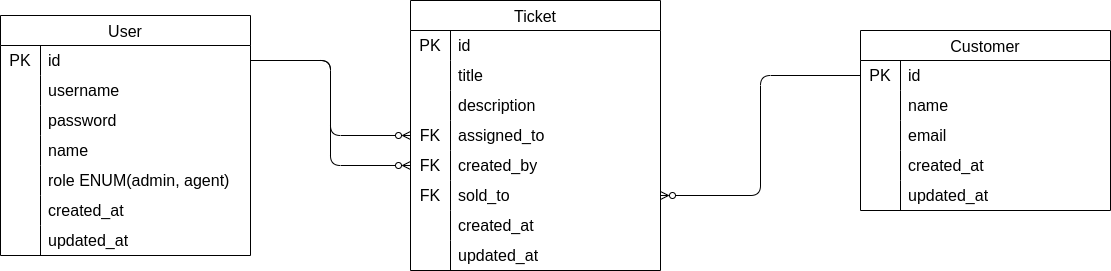

The diagram above was exported from draw.io. Its source (the exported page's mxGraphModel, read from the mxfile embedded in the PNG):
<mxGraphModel dx="754" dy="1083" grid="1" gridSize="10" guides="1" tooltips="1" connect="1" arrows="1" fold="1" page="1" pageScale="1" pageWidth="850" pageHeight="1100" math="0" shadow="0">
  <root>
    <mxCell id="0" />
    <mxCell id="1" parent="0" />
    <mxCell id="20" value="User" style="shape=table;startSize=30;container=1;collapsible=0;childLayout=tableLayout;fixedRows=1;rowLines=0;fontStyle=0;strokeColor=default;fontSize=16;" parent="1" vertex="1">
      <mxGeometry x="130" y="210" width="250.0000000000001" height="240" as="geometry" />
    </mxCell>
    <mxCell id="21" value="" style="shape=tableRow;horizontal=0;startSize=0;swimlaneHead=0;swimlaneBody=0;top=0;left=0;bottom=0;right=0;collapsible=0;dropTarget=0;fillColor=none;points=[[0,0.5],[1,0.5]];portConstraint=eastwest;strokeColor=inherit;fontSize=16;" parent="20" vertex="1">
      <mxGeometry y="30" width="250.0000000000001" height="30" as="geometry" />
    </mxCell>
    <mxCell id="22" value="PK" style="shape=partialRectangle;html=1;whiteSpace=wrap;connectable=0;fillColor=none;top=0;left=0;bottom=0;right=0;overflow=hidden;pointerEvents=1;strokeColor=inherit;fontSize=16;" parent="21" vertex="1">
      <mxGeometry width="40" height="30" as="geometry">
        <mxRectangle width="40" height="30" as="alternateBounds" />
      </mxGeometry>
    </mxCell>
    <mxCell id="23" value="id" style="shape=partialRectangle;html=1;whiteSpace=wrap;connectable=0;fillColor=none;top=0;left=0;bottom=0;right=0;align=left;spacingLeft=6;overflow=hidden;strokeColor=inherit;fontSize=16;" parent="21" vertex="1">
      <mxGeometry x="40" width="210" height="30" as="geometry">
        <mxRectangle width="210" height="30" as="alternateBounds" />
      </mxGeometry>
    </mxCell>
    <mxCell id="24" value="" style="shape=tableRow;horizontal=0;startSize=0;swimlaneHead=0;swimlaneBody=0;top=0;left=0;bottom=0;right=0;collapsible=0;dropTarget=0;fillColor=none;points=[[0,0.5],[1,0.5]];portConstraint=eastwest;strokeColor=inherit;fontSize=16;" parent="20" vertex="1">
      <mxGeometry y="60" width="250.0000000000001" height="30" as="geometry" />
    </mxCell>
    <mxCell id="25" value="" style="shape=partialRectangle;html=1;whiteSpace=wrap;connectable=0;fillColor=none;top=0;left=0;bottom=0;right=0;overflow=hidden;strokeColor=inherit;fontSize=16;" parent="24" vertex="1">
      <mxGeometry width="40" height="30" as="geometry">
        <mxRectangle width="40" height="30" as="alternateBounds" />
      </mxGeometry>
    </mxCell>
    <mxCell id="26" value="username" style="shape=partialRectangle;html=1;whiteSpace=wrap;connectable=0;fillColor=none;top=0;left=0;bottom=0;right=0;align=left;spacingLeft=6;overflow=hidden;strokeColor=inherit;fontSize=16;" parent="24" vertex="1">
      <mxGeometry x="40" width="210" height="30" as="geometry">
        <mxRectangle width="210" height="30" as="alternateBounds" />
      </mxGeometry>
    </mxCell>
    <mxCell id="27" value="" style="shape=tableRow;horizontal=0;startSize=0;swimlaneHead=0;swimlaneBody=0;top=0;left=0;bottom=0;right=0;collapsible=0;dropTarget=0;fillColor=none;points=[[0,0.5],[1,0.5]];portConstraint=eastwest;strokeColor=inherit;fontSize=16;" parent="20" vertex="1">
      <mxGeometry y="90" width="250.0000000000001" height="30" as="geometry" />
    </mxCell>
    <mxCell id="28" value="" style="shape=partialRectangle;html=1;whiteSpace=wrap;connectable=0;fillColor=none;top=0;left=0;bottom=0;right=0;overflow=hidden;strokeColor=inherit;fontSize=16;" parent="27" vertex="1">
      <mxGeometry width="40" height="30" as="geometry">
        <mxRectangle width="40" height="30" as="alternateBounds" />
      </mxGeometry>
    </mxCell>
    <mxCell id="29" value="password" style="shape=partialRectangle;html=1;whiteSpace=wrap;connectable=0;fillColor=none;top=0;left=0;bottom=0;right=0;align=left;spacingLeft=6;overflow=hidden;strokeColor=inherit;fontSize=16;" parent="27" vertex="1">
      <mxGeometry x="40" width="210" height="30" as="geometry">
        <mxRectangle width="210" height="30" as="alternateBounds" />
      </mxGeometry>
    </mxCell>
    <mxCell id="30" style="shape=tableRow;horizontal=0;startSize=0;swimlaneHead=0;swimlaneBody=0;top=0;left=0;bottom=0;right=0;collapsible=0;dropTarget=0;fillColor=none;points=[[0,0.5],[1,0.5]];portConstraint=eastwest;strokeColor=inherit;fontSize=16;" parent="20" vertex="1">
      <mxGeometry y="120" width="250.0000000000001" height="30" as="geometry" />
    </mxCell>
    <mxCell id="31" style="shape=partialRectangle;html=1;whiteSpace=wrap;connectable=0;fillColor=none;top=0;left=0;bottom=0;right=0;overflow=hidden;strokeColor=inherit;fontSize=16;" parent="30" vertex="1">
      <mxGeometry width="40" height="30" as="geometry">
        <mxRectangle width="40" height="30" as="alternateBounds" />
      </mxGeometry>
    </mxCell>
    <mxCell id="32" value="name" style="shape=partialRectangle;html=1;whiteSpace=wrap;connectable=0;fillColor=none;top=0;left=0;bottom=0;right=0;align=left;spacingLeft=6;overflow=hidden;strokeColor=inherit;fontSize=16;" parent="30" vertex="1">
      <mxGeometry x="40" width="210" height="30" as="geometry">
        <mxRectangle width="210" height="30" as="alternateBounds" />
      </mxGeometry>
    </mxCell>
    <mxCell id="33" style="shape=tableRow;horizontal=0;startSize=0;swimlaneHead=0;swimlaneBody=0;top=0;left=0;bottom=0;right=0;collapsible=0;dropTarget=0;fillColor=none;points=[[0,0.5],[1,0.5]];portConstraint=eastwest;strokeColor=inherit;fontSize=16;" parent="20" vertex="1">
      <mxGeometry y="150" width="250.0000000000001" height="30" as="geometry" />
    </mxCell>
    <mxCell id="34" style="shape=partialRectangle;html=1;whiteSpace=wrap;connectable=0;fillColor=none;top=0;left=0;bottom=0;right=0;overflow=hidden;strokeColor=inherit;fontSize=16;" parent="33" vertex="1">
      <mxGeometry width="40" height="30" as="geometry">
        <mxRectangle width="40" height="30" as="alternateBounds" />
      </mxGeometry>
    </mxCell>
    <mxCell id="35" value="role ENUM(admin, agent)" style="shape=partialRectangle;html=1;whiteSpace=wrap;connectable=0;fillColor=none;top=0;left=0;bottom=0;right=0;align=left;spacingLeft=6;overflow=hidden;strokeColor=inherit;fontSize=16;" parent="33" vertex="1">
      <mxGeometry x="40" width="210" height="30" as="geometry">
        <mxRectangle width="210" height="30" as="alternateBounds" />
      </mxGeometry>
    </mxCell>
    <mxCell id="36" style="shape=tableRow;horizontal=0;startSize=0;swimlaneHead=0;swimlaneBody=0;top=0;left=0;bottom=0;right=0;collapsible=0;dropTarget=0;fillColor=none;points=[[0,0.5],[1,0.5]];portConstraint=eastwest;strokeColor=inherit;fontSize=16;" parent="20" vertex="1">
      <mxGeometry y="180" width="250.0000000000001" height="30" as="geometry" />
    </mxCell>
    <mxCell id="37" style="shape=partialRectangle;html=1;whiteSpace=wrap;connectable=0;fillColor=none;top=0;left=0;bottom=0;right=0;overflow=hidden;strokeColor=inherit;fontSize=16;" parent="36" vertex="1">
      <mxGeometry width="40" height="30" as="geometry">
        <mxRectangle width="40" height="30" as="alternateBounds" />
      </mxGeometry>
    </mxCell>
    <mxCell id="38" value="created_at" style="shape=partialRectangle;html=1;whiteSpace=wrap;connectable=0;fillColor=none;top=0;left=0;bottom=0;right=0;align=left;spacingLeft=6;overflow=hidden;strokeColor=inherit;fontSize=16;" parent="36" vertex="1">
      <mxGeometry x="40" width="210" height="30" as="geometry">
        <mxRectangle width="210" height="30" as="alternateBounds" />
      </mxGeometry>
    </mxCell>
    <mxCell id="39" style="shape=tableRow;horizontal=0;startSize=0;swimlaneHead=0;swimlaneBody=0;top=0;left=0;bottom=0;right=0;collapsible=0;dropTarget=0;fillColor=none;points=[[0,0.5],[1,0.5]];portConstraint=eastwest;strokeColor=inherit;fontSize=16;" parent="20" vertex="1">
      <mxGeometry y="210" width="250.0000000000001" height="30" as="geometry" />
    </mxCell>
    <mxCell id="40" style="shape=partialRectangle;html=1;whiteSpace=wrap;connectable=0;fillColor=none;top=0;left=0;bottom=0;right=0;overflow=hidden;strokeColor=inherit;fontSize=16;" parent="39" vertex="1">
      <mxGeometry width="40" height="30" as="geometry">
        <mxRectangle width="40" height="30" as="alternateBounds" />
      </mxGeometry>
    </mxCell>
    <mxCell id="41" value="updated_at" style="shape=partialRectangle;html=1;whiteSpace=wrap;connectable=0;fillColor=none;top=0;left=0;bottom=0;right=0;align=left;spacingLeft=6;overflow=hidden;strokeColor=inherit;fontSize=16;" parent="39" vertex="1">
      <mxGeometry x="40" width="210" height="30" as="geometry">
        <mxRectangle width="210" height="30" as="alternateBounds" />
      </mxGeometry>
    </mxCell>
    <mxCell id="42" value="Ticket" style="shape=table;startSize=30;container=1;collapsible=0;childLayout=tableLayout;fixedRows=1;rowLines=0;fontStyle=0;strokeColor=default;fontSize=16;" parent="1" vertex="1">
      <mxGeometry x="540" y="195" width="250.0000000000001" height="270" as="geometry" />
    </mxCell>
    <mxCell id="43" value="" style="shape=tableRow;horizontal=0;startSize=0;swimlaneHead=0;swimlaneBody=0;top=0;left=0;bottom=0;right=0;collapsible=0;dropTarget=0;fillColor=none;points=[[0,0.5],[1,0.5]];portConstraint=eastwest;strokeColor=inherit;fontSize=16;" parent="42" vertex="1">
      <mxGeometry y="30" width="250.0000000000001" height="30" as="geometry" />
    </mxCell>
    <mxCell id="44" value="PK" style="shape=partialRectangle;html=1;whiteSpace=wrap;connectable=0;fillColor=none;top=0;left=0;bottom=0;right=0;overflow=hidden;pointerEvents=1;strokeColor=inherit;fontSize=16;" parent="43" vertex="1">
      <mxGeometry width="40" height="30" as="geometry">
        <mxRectangle width="40" height="30" as="alternateBounds" />
      </mxGeometry>
    </mxCell>
    <mxCell id="45" value="id" style="shape=partialRectangle;html=1;whiteSpace=wrap;connectable=0;fillColor=none;top=0;left=0;bottom=0;right=0;align=left;spacingLeft=6;overflow=hidden;strokeColor=inherit;fontSize=16;" parent="43" vertex="1">
      <mxGeometry x="40" width="210" height="30" as="geometry">
        <mxRectangle width="210" height="30" as="alternateBounds" />
      </mxGeometry>
    </mxCell>
    <mxCell id="46" value="" style="shape=tableRow;horizontal=0;startSize=0;swimlaneHead=0;swimlaneBody=0;top=0;left=0;bottom=0;right=0;collapsible=0;dropTarget=0;fillColor=none;points=[[0,0.5],[1,0.5]];portConstraint=eastwest;strokeColor=inherit;fontSize=16;" parent="42" vertex="1">
      <mxGeometry y="60" width="250.0000000000001" height="30" as="geometry" />
    </mxCell>
    <mxCell id="47" value="" style="shape=partialRectangle;html=1;whiteSpace=wrap;connectable=0;fillColor=none;top=0;left=0;bottom=0;right=0;overflow=hidden;strokeColor=inherit;fontSize=16;" parent="46" vertex="1">
      <mxGeometry width="40" height="30" as="geometry">
        <mxRectangle width="40" height="30" as="alternateBounds" />
      </mxGeometry>
    </mxCell>
    <mxCell id="48" value="title" style="shape=partialRectangle;html=1;whiteSpace=wrap;connectable=0;fillColor=none;top=0;left=0;bottom=0;right=0;align=left;spacingLeft=6;overflow=hidden;strokeColor=inherit;fontSize=16;" parent="46" vertex="1">
      <mxGeometry x="40" width="210" height="30" as="geometry">
        <mxRectangle width="210" height="30" as="alternateBounds" />
      </mxGeometry>
    </mxCell>
    <mxCell id="49" value="" style="shape=tableRow;horizontal=0;startSize=0;swimlaneHead=0;swimlaneBody=0;top=0;left=0;bottom=0;right=0;collapsible=0;dropTarget=0;fillColor=none;points=[[0,0.5],[1,0.5]];portConstraint=eastwest;strokeColor=inherit;fontSize=16;" parent="42" vertex="1">
      <mxGeometry y="90" width="250.0000000000001" height="30" as="geometry" />
    </mxCell>
    <mxCell id="50" value="" style="shape=partialRectangle;html=1;whiteSpace=wrap;connectable=0;fillColor=none;top=0;left=0;bottom=0;right=0;overflow=hidden;strokeColor=inherit;fontSize=16;" parent="49" vertex="1">
      <mxGeometry width="40" height="30" as="geometry">
        <mxRectangle width="40" height="30" as="alternateBounds" />
      </mxGeometry>
    </mxCell>
    <mxCell id="51" value="description" style="shape=partialRectangle;html=1;whiteSpace=wrap;connectable=0;fillColor=none;top=0;left=0;bottom=0;right=0;align=left;spacingLeft=6;overflow=hidden;strokeColor=inherit;fontSize=16;" parent="49" vertex="1">
      <mxGeometry x="40" width="210" height="30" as="geometry">
        <mxRectangle width="210" height="30" as="alternateBounds" />
      </mxGeometry>
    </mxCell>
    <mxCell id="52" style="shape=tableRow;horizontal=0;startSize=0;swimlaneHead=0;swimlaneBody=0;top=0;left=0;bottom=0;right=0;collapsible=0;dropTarget=0;fillColor=none;points=[[0,0.5],[1,0.5]];portConstraint=eastwest;strokeColor=inherit;fontSize=16;" parent="42" vertex="1">
      <mxGeometry y="120" width="250.0000000000001" height="30" as="geometry" />
    </mxCell>
    <mxCell id="53" value="FK" style="shape=partialRectangle;html=1;whiteSpace=wrap;connectable=0;fillColor=none;top=0;left=0;bottom=0;right=0;overflow=hidden;strokeColor=inherit;fontSize=16;" parent="52" vertex="1">
      <mxGeometry width="40" height="30" as="geometry">
        <mxRectangle width="40" height="30" as="alternateBounds" />
      </mxGeometry>
    </mxCell>
    <mxCell id="54" value="assigned_to" style="shape=partialRectangle;html=1;whiteSpace=wrap;connectable=0;fillColor=none;top=0;left=0;bottom=0;right=0;align=left;spacingLeft=6;overflow=hidden;strokeColor=inherit;fontSize=16;" parent="52" vertex="1">
      <mxGeometry x="40" width="210" height="30" as="geometry">
        <mxRectangle width="210" height="30" as="alternateBounds" />
      </mxGeometry>
    </mxCell>
    <mxCell id="55" style="shape=tableRow;horizontal=0;startSize=0;swimlaneHead=0;swimlaneBody=0;top=0;left=0;bottom=0;right=0;collapsible=0;dropTarget=0;fillColor=none;points=[[0,0.5],[1,0.5]];portConstraint=eastwest;strokeColor=inherit;fontSize=16;" parent="42" vertex="1">
      <mxGeometry y="150" width="250.0000000000001" height="30" as="geometry" />
    </mxCell>
    <mxCell id="56" value="FK" style="shape=partialRectangle;html=1;whiteSpace=wrap;connectable=0;fillColor=none;top=0;left=0;bottom=0;right=0;overflow=hidden;strokeColor=inherit;fontSize=16;" parent="55" vertex="1">
      <mxGeometry width="40" height="30" as="geometry">
        <mxRectangle width="40" height="30" as="alternateBounds" />
      </mxGeometry>
    </mxCell>
    <mxCell id="57" value="created_by" style="shape=partialRectangle;html=1;whiteSpace=wrap;connectable=0;fillColor=none;top=0;left=0;bottom=0;right=0;align=left;spacingLeft=6;overflow=hidden;strokeColor=inherit;fontSize=16;" parent="55" vertex="1">
      <mxGeometry x="40" width="210" height="30" as="geometry">
        <mxRectangle width="210" height="30" as="alternateBounds" />
      </mxGeometry>
    </mxCell>
    <mxCell id="58" style="shape=tableRow;horizontal=0;startSize=0;swimlaneHead=0;swimlaneBody=0;top=0;left=0;bottom=0;right=0;collapsible=0;dropTarget=0;fillColor=none;points=[[0,0.5],[1,0.5]];portConstraint=eastwest;strokeColor=inherit;fontSize=16;" parent="42" vertex="1">
      <mxGeometry y="180" width="250.0000000000001" height="30" as="geometry" />
    </mxCell>
    <mxCell id="59" value="FK" style="shape=partialRectangle;html=1;whiteSpace=wrap;connectable=0;fillColor=none;top=0;left=0;bottom=0;right=0;overflow=hidden;strokeColor=inherit;fontSize=16;" parent="58" vertex="1">
      <mxGeometry width="40" height="30" as="geometry">
        <mxRectangle width="40" height="30" as="alternateBounds" />
      </mxGeometry>
    </mxCell>
    <mxCell id="60" value="sold_to" style="shape=partialRectangle;html=1;whiteSpace=wrap;connectable=0;fillColor=none;top=0;left=0;bottom=0;right=0;align=left;spacingLeft=6;overflow=hidden;strokeColor=inherit;fontSize=16;" parent="58" vertex="1">
      <mxGeometry x="40" width="210" height="30" as="geometry">
        <mxRectangle width="210" height="30" as="alternateBounds" />
      </mxGeometry>
    </mxCell>
    <mxCell id="64" style="shape=tableRow;horizontal=0;startSize=0;swimlaneHead=0;swimlaneBody=0;top=0;left=0;bottom=0;right=0;collapsible=0;dropTarget=0;fillColor=none;points=[[0,0.5],[1,0.5]];portConstraint=eastwest;strokeColor=inherit;fontSize=16;" parent="42" vertex="1">
      <mxGeometry y="210" width="250.0000000000001" height="30" as="geometry" />
    </mxCell>
    <mxCell id="65" style="shape=partialRectangle;html=1;whiteSpace=wrap;connectable=0;fillColor=none;top=0;left=0;bottom=0;right=0;overflow=hidden;strokeColor=inherit;fontSize=16;" parent="64" vertex="1">
      <mxGeometry width="40" height="30" as="geometry">
        <mxRectangle width="40" height="30" as="alternateBounds" />
      </mxGeometry>
    </mxCell>
    <mxCell id="66" value="created_at" style="shape=partialRectangle;html=1;whiteSpace=wrap;connectable=0;fillColor=none;top=0;left=0;bottom=0;right=0;align=left;spacingLeft=6;overflow=hidden;strokeColor=inherit;fontSize=16;" parent="64" vertex="1">
      <mxGeometry x="40" width="210" height="30" as="geometry">
        <mxRectangle width="210" height="30" as="alternateBounds" />
      </mxGeometry>
    </mxCell>
    <mxCell id="61" style="shape=tableRow;horizontal=0;startSize=0;swimlaneHead=0;swimlaneBody=0;top=0;left=0;bottom=0;right=0;collapsible=0;dropTarget=0;fillColor=none;points=[[0,0.5],[1,0.5]];portConstraint=eastwest;strokeColor=inherit;fontSize=16;" parent="42" vertex="1">
      <mxGeometry y="240" width="250.0000000000001" height="30" as="geometry" />
    </mxCell>
    <mxCell id="62" style="shape=partialRectangle;html=1;whiteSpace=wrap;connectable=0;fillColor=none;top=0;left=0;bottom=0;right=0;overflow=hidden;strokeColor=inherit;fontSize=16;" parent="61" vertex="1">
      <mxGeometry width="40" height="30" as="geometry">
        <mxRectangle width="40" height="30" as="alternateBounds" />
      </mxGeometry>
    </mxCell>
    <mxCell id="63" value="updated_at" style="shape=partialRectangle;html=1;whiteSpace=wrap;connectable=0;fillColor=none;top=0;left=0;bottom=0;right=0;align=left;spacingLeft=6;overflow=hidden;strokeColor=inherit;fontSize=16;" parent="61" vertex="1">
      <mxGeometry x="40" width="210" height="30" as="geometry">
        <mxRectangle width="210" height="30" as="alternateBounds" />
      </mxGeometry>
    </mxCell>
    <mxCell id="67" style="edgeStyle=orthogonalEdgeStyle;html=1;entryX=1;entryY=0.5;entryDx=0;entryDy=0;exitX=0;exitY=0.5;exitDx=0;exitDy=0;startArrow=ERzeroToMany;startFill=0;endArrow=none;endFill=0;" parent="1" source="52" target="21" edge="1">
      <mxGeometry relative="1" as="geometry" />
    </mxCell>
    <mxCell id="68" style="edgeStyle=orthogonalEdgeStyle;shape=connector;rounded=1;html=1;entryX=1;entryY=0.5;entryDx=0;entryDy=0;strokeColor=default;align=center;verticalAlign=middle;fontFamily=Helvetica;fontSize=11;fontColor=default;labelBackgroundColor=default;endArrow=none;startArrow=ERzeroToMany;startFill=0;endFill=0;" parent="1" source="55" target="21" edge="1">
      <mxGeometry relative="1" as="geometry" />
    </mxCell>
    <mxCell id="69" value="Customer" style="shape=table;startSize=30;container=1;collapsible=0;childLayout=tableLayout;fixedRows=1;rowLines=0;fontStyle=0;strokeColor=default;fontSize=16;" parent="1" vertex="1">
      <mxGeometry x="990" y="225" width="250.0000000000001" height="180" as="geometry" />
    </mxCell>
    <mxCell id="70" value="" style="shape=tableRow;horizontal=0;startSize=0;swimlaneHead=0;swimlaneBody=0;top=0;left=0;bottom=0;right=0;collapsible=0;dropTarget=0;fillColor=none;points=[[0,0.5],[1,0.5]];portConstraint=eastwest;strokeColor=inherit;fontSize=16;" parent="69" vertex="1">
      <mxGeometry y="30" width="250.0000000000001" height="30" as="geometry" />
    </mxCell>
    <mxCell id="71" value="PK" style="shape=partialRectangle;html=1;whiteSpace=wrap;connectable=0;fillColor=none;top=0;left=0;bottom=0;right=0;overflow=hidden;pointerEvents=1;strokeColor=inherit;fontSize=16;" parent="70" vertex="1">
      <mxGeometry width="40" height="30" as="geometry">
        <mxRectangle width="40" height="30" as="alternateBounds" />
      </mxGeometry>
    </mxCell>
    <mxCell id="72" value="id" style="shape=partialRectangle;html=1;whiteSpace=wrap;connectable=0;fillColor=none;top=0;left=0;bottom=0;right=0;align=left;spacingLeft=6;overflow=hidden;strokeColor=inherit;fontSize=16;" parent="70" vertex="1">
      <mxGeometry x="40" width="210" height="30" as="geometry">
        <mxRectangle width="210" height="30" as="alternateBounds" />
      </mxGeometry>
    </mxCell>
    <mxCell id="73" value="" style="shape=tableRow;horizontal=0;startSize=0;swimlaneHead=0;swimlaneBody=0;top=0;left=0;bottom=0;right=0;collapsible=0;dropTarget=0;fillColor=none;points=[[0,0.5],[1,0.5]];portConstraint=eastwest;strokeColor=inherit;fontSize=16;" parent="69" vertex="1">
      <mxGeometry y="60" width="250.0000000000001" height="30" as="geometry" />
    </mxCell>
    <mxCell id="74" value="" style="shape=partialRectangle;html=1;whiteSpace=wrap;connectable=0;fillColor=none;top=0;left=0;bottom=0;right=0;overflow=hidden;strokeColor=inherit;fontSize=16;" parent="73" vertex="1">
      <mxGeometry width="40" height="30" as="geometry">
        <mxRectangle width="40" height="30" as="alternateBounds" />
      </mxGeometry>
    </mxCell>
    <mxCell id="75" value="name" style="shape=partialRectangle;html=1;whiteSpace=wrap;connectable=0;fillColor=none;top=0;left=0;bottom=0;right=0;align=left;spacingLeft=6;overflow=hidden;strokeColor=inherit;fontSize=16;" parent="73" vertex="1">
      <mxGeometry x="40" width="210" height="30" as="geometry">
        <mxRectangle width="210" height="30" as="alternateBounds" />
      </mxGeometry>
    </mxCell>
    <mxCell id="76" value="" style="shape=tableRow;horizontal=0;startSize=0;swimlaneHead=0;swimlaneBody=0;top=0;left=0;bottom=0;right=0;collapsible=0;dropTarget=0;fillColor=none;points=[[0,0.5],[1,0.5]];portConstraint=eastwest;strokeColor=inherit;fontSize=16;" parent="69" vertex="1">
      <mxGeometry y="90" width="250.0000000000001" height="30" as="geometry" />
    </mxCell>
    <mxCell id="77" value="" style="shape=partialRectangle;html=1;whiteSpace=wrap;connectable=0;fillColor=none;top=0;left=0;bottom=0;right=0;overflow=hidden;strokeColor=inherit;fontSize=16;" parent="76" vertex="1">
      <mxGeometry width="40" height="30" as="geometry">
        <mxRectangle width="40" height="30" as="alternateBounds" />
      </mxGeometry>
    </mxCell>
    <mxCell id="78" value="email" style="shape=partialRectangle;html=1;whiteSpace=wrap;connectable=0;fillColor=none;top=0;left=0;bottom=0;right=0;align=left;spacingLeft=6;overflow=hidden;strokeColor=inherit;fontSize=16;" parent="76" vertex="1">
      <mxGeometry x="40" width="210" height="30" as="geometry">
        <mxRectangle width="210" height="30" as="alternateBounds" />
      </mxGeometry>
    </mxCell>
    <mxCell id="92" style="shape=tableRow;horizontal=0;startSize=0;swimlaneHead=0;swimlaneBody=0;top=0;left=0;bottom=0;right=0;collapsible=0;dropTarget=0;fillColor=none;points=[[0,0.5],[1,0.5]];portConstraint=eastwest;strokeColor=inherit;fontSize=16;" vertex="1" parent="69">
      <mxGeometry y="120" width="250.0000000000001" height="30" as="geometry" />
    </mxCell>
    <mxCell id="93" style="shape=partialRectangle;html=1;whiteSpace=wrap;connectable=0;fillColor=none;top=0;left=0;bottom=0;right=0;overflow=hidden;strokeColor=inherit;fontSize=16;" vertex="1" parent="92">
      <mxGeometry width="40" height="30" as="geometry">
        <mxRectangle width="40" height="30" as="alternateBounds" />
      </mxGeometry>
    </mxCell>
    <mxCell id="94" value="created_at" style="shape=partialRectangle;html=1;whiteSpace=wrap;connectable=0;fillColor=none;top=0;left=0;bottom=0;right=0;align=left;spacingLeft=6;overflow=hidden;strokeColor=inherit;fontSize=16;" vertex="1" parent="92">
      <mxGeometry x="40" width="210" height="30" as="geometry">
        <mxRectangle width="210" height="30" as="alternateBounds" />
      </mxGeometry>
    </mxCell>
    <mxCell id="95" style="shape=tableRow;horizontal=0;startSize=0;swimlaneHead=0;swimlaneBody=0;top=0;left=0;bottom=0;right=0;collapsible=0;dropTarget=0;fillColor=none;points=[[0,0.5],[1,0.5]];portConstraint=eastwest;strokeColor=inherit;fontSize=16;" vertex="1" parent="69">
      <mxGeometry y="150" width="250.0000000000001" height="30" as="geometry" />
    </mxCell>
    <mxCell id="96" style="shape=partialRectangle;html=1;whiteSpace=wrap;connectable=0;fillColor=none;top=0;left=0;bottom=0;right=0;overflow=hidden;strokeColor=inherit;fontSize=16;" vertex="1" parent="95">
      <mxGeometry width="40" height="30" as="geometry">
        <mxRectangle width="40" height="30" as="alternateBounds" />
      </mxGeometry>
    </mxCell>
    <mxCell id="97" value="updated_at" style="shape=partialRectangle;html=1;whiteSpace=wrap;connectable=0;fillColor=none;top=0;left=0;bottom=0;right=0;align=left;spacingLeft=6;overflow=hidden;strokeColor=inherit;fontSize=16;" vertex="1" parent="95">
      <mxGeometry x="40" width="210" height="30" as="geometry">
        <mxRectangle width="210" height="30" as="alternateBounds" />
      </mxGeometry>
    </mxCell>
    <mxCell id="91" style="edgeStyle=orthogonalEdgeStyle;shape=connector;rounded=1;html=1;entryX=0;entryY=0.5;entryDx=0;entryDy=0;strokeColor=default;align=center;verticalAlign=middle;fontFamily=Helvetica;fontSize=11;fontColor=default;labelBackgroundColor=default;endArrow=none;endFill=0;startArrow=ERzeroToMany;startFill=0;" parent="1" source="58" target="70" edge="1">
      <mxGeometry relative="1" as="geometry" />
    </mxCell>
  </root>
</mxGraphModel>